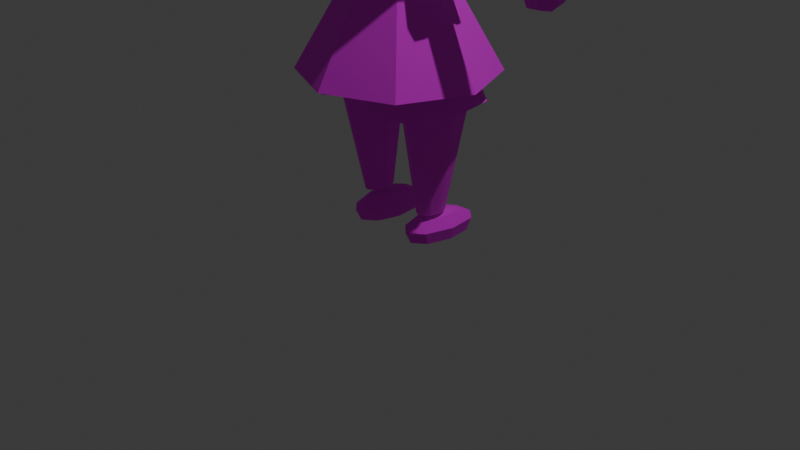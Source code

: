 # Source: lil_guy.blend  (saved by Blender 4.4.30; exported with 4.5.12 LTS)
import bpy
from mathutils import Matrix  # noqa: F401  (used for matrix-valued properties, if any)

bpy.ops.wm.read_factory_settings(use_empty=True)
scene = bpy.context.scene
scene.name = 'Scene'

# ---- collections
col_collection = bpy.data.collections.new('Collection'); scene.collection.children.link(col_collection)

# ---- images (referenced by path relative to the original .blend; pixels are not part of the script)
import os
ASSET_DIR = os.environ.get("B2B_ASSET_DIR", "")  # directory of the original .blend (textures are referenced by path, not embedded)
HERE = os.path.dirname(os.path.abspath(__file__))  # packed textures are extracted next to this script under _unpacked/

def load_image(name, relpath, width, height, colorspace="sRGB"):
    """Load a texture the original file referenced (path relative to the .blend, or extracted next to this script)."""
    p = next((c for c in (os.path.join(HERE, relpath), os.path.join(ASSET_DIR, relpath)) if relpath and os.path.exists(c)), "")
    if p:
        img = bpy.data.images.load(p, check_existing=True)
        img.name = name
    else:  # same state as the original file: an image datablock whose file is absent (Cycles renders it pink)
        img = bpy.data.images.new(name, width, height)
        img.source = "FILE"
        img.filepath = "//" + (relpath or name)
    img.colorspace_settings.name = colorspace
    return img
img_untitled = load_image('Untitled', '', 1024, 1024, 'sRGB')

# ---- materials (node trees are filled in below, after node groups)
mat_material_001 = bpy.data.materials.new('Material.001')

# ---- material node trees
mat_material_001.use_nodes = True; mat_material_001.node_tree.nodes.clear()
_N = mat_material_001.node_tree.nodes; _L = mat_material_001.node_tree.links
n0 = _N.new('ShaderNodeBsdfPrincipled'); n0.name = 'Principled BSDF'; n0.location = (10, 300)
n0.inputs[2].default_value = 1.0
n1 = _N.new('ShaderNodeOutputMaterial'); n1.name = 'Material Output'; n1.location = (300, 300)
n2 = _N.new('ShaderNodeTexImage'); n2.name = 'Image Texture'; n2.location = (-356, 313)
n2.image = img_untitled
n3 = _N.new('ShaderNodeTexCoord'); n3.name = 'Texture Coordinate'; n3.location = (-653, 182)
n3.from_instancer = True
_L.new(n0.outputs[0], n1.inputs[0])
_L.new(n2.outputs[0], n0.inputs[0])
_L.new(n3.outputs[2], n2.inputs[0])
n1.is_active_output = True

# ---- world
world_world = bpy.data.worlds.new('World'); scene.world = world_world
world_world.use_nodes = True; world_world.node_tree.nodes.clear()
_N = world_world.node_tree.nodes; _L = world_world.node_tree.links
n0 = _N.new('ShaderNodeOutputWorld'); n0.name = 'World Output'; n0.location = (300, 300)
n1 = _N.new('ShaderNodeBackground'); n1.name = 'Background'; n1.location = (10, 300)
n1.inputs[0].default_value = (0.05088, 0.05088, 0.05088, 1.0)
_L.new(n1.outputs[0], n0.inputs[0])
n0.is_active_output = True
world_world.color = (0.05088, 0.05088, 0.05088)
world_world.sun_shadow_jitter_overblur = 0.0

# ---- cameras
cam_camera = bpy.data.cameras.new('Camera')
cam_camera.clip_end = 100.0
cam_camera.ortho_scale = 7.314

# ---- lights
light_light = bpy.data.lights.new('Light', 'POINT')
light_light.energy = 1000.0
light_light.shadow_soft_size = 0.1

# ---- meshes
me_sphere_001 = bpy.data.meshes.new('Sphere.001')
me_sphere_001.from_pydata([(0.0, 0.5556, 0.8315), (0.0, 0.9808, 0.1951), (0.0, 0.8315, -0.5556), (0.3928, 0.3928, 0.8315), (0.6935, 0.6935, 0.1951), (0.5879, 0.5879, -0.5556), (0.1379, 0.1379, -0.9808), (0.0, 0.0, 1.0), (0.5556, -5.215e-08, 0.8315), (0.9808, -8.941e-08, 0.1951), (0.8315, -8.941e-08, -0.5556), (0.1951, -1.118e-08, -0.9808), (0.3928, -0.3928, 0.8315), (0.6935, -0.6935, 0.1951), (0.5879, -0.5879, -0.5556), (0.1379, -0.1379, -0.9808), (-9.686e-08, -0.5556, 0.8315), (-1.341e-07, -0.9808, 0.1951), (-1.043e-07, -0.8315, -0.5556), (-7.451e-09, -0.1951, -0.9808), (-0.3928, -0.3928, 0.8315), (-0.6935, -0.6935, 0.1951), (-0.5879, -0.5879, -0.5556), (-0.1379, -0.1379, -0.9808), (-0.5556, 1.49e-07, 0.8315), (-0.9808, 2.682e-07, 0.1951), (-0.8315, 1.639e-07, -0.5556), (-0.1951, 1.863e-08, -0.9808), (-0.3928, 0.3928, 0.8315), (-0.6935, 0.6935, 0.1951), (-0.5879, 0.5879, -0.5556), (-0.1379, 0.1379, -0.9808), (1.49e-08, 0.1951, -0.9808)], [], [(5, 2, 1, 4), (3, 0, 7), (13, 9, 8, 12), (9, 4, 3, 8), (14, 10, 9, 13), (28, 0, 1, 29), (7, 8, 3), (11, 6, 5, 10), (18, 14, 13, 17), (7, 12, 8), (21, 17, 16, 20), (23, 19, 18, 22), (22, 18, 17, 21), (7, 16, 12), (27, 23, 22, 26), (25, 21, 20, 24), (26, 22, 21, 25), (7, 20, 16), (29, 25, 24, 28), (31, 27, 26, 30), (30, 26, 25, 29), (7, 24, 20), (31, 30, 2, 32), (7, 28, 24), (0, 28, 7), (10, 5, 4, 9), (32, 2, 5, 6), (15, 11, 10, 14), (29, 1, 2, 30), (17, 13, 12, 16), (19, 15, 14, 18), (4, 1, 0, 3), (6, 11, 15, 19, 23, 27, 31, 32)])
_uv = me_sphere_001.uv_layers.new(name='UVMap')
_uv.uv.foreach_set('vector', [0.05364, 0.6791, 0.06274, 0.68, 0.06233, 0.6929, 0.05393, 0.6929, 0.05522, 0.7075, 0.06178, 0.707, 0.06063, 0.7336, 0.03101, 0.6978, 0.04402, 0.6945, 0.04827, 0.7107, 0.0402, 0.7195, 0.04402, 0.6945, 0.05393, 0.6929, 0.05522, 0.7075, 0.04827, 0.7107, 0.03017, 0.6749, 0.04338, 0.6779, 0.04402, 0.6945, 0.03101, 0.6978, 0.06828, 0.7085, 0.06178, 0.707, 0.06233, 0.6929, 0.07084, 0.694, 0.06063, 0.7336, 0.04827, 0.7107, 0.05522, 0.7075, 0.05079, 0.6393, 0.05784, 0.6387, 0.05364, 0.6791, 0.04338, 0.6779, 0.007834, 0.6632, 0.03017, 0.6749, 0.03101, 0.6978, 0.002298, 0.7119, 0.06063, 0.7336, 0.0402, 0.7195, 0.04827, 0.7107, 0.09358, 0.7034, 0.1179, 0.7228, 0.08754, 0.743, 0.08204, 0.723, 0.08318, 0.6371, 0.08913, 0.6306, 0.123, 0.6706, 0.09541, 0.6792, 0.09541, 0.6792, 0.123, 0.6706, 0.1179, 0.7228, 0.09358, 0.7034, 0.06063, 0.7336, 0.03245, 0.7393, 0.0402, 0.7195, 0.07688, 0.6412, 0.08318, 0.6371, 0.09541, 0.6792, 0.08157, 0.6806, 0.08073, 0.6974, 0.09358, 0.7034, 0.08204, 0.723, 0.07489, 0.7129, 0.08157, 0.6806, 0.09541, 0.6792, 0.09358, 0.7034, 0.08073, 0.6974, 0.06063, 0.7336, 0.08204, 0.723, 0.08754, 0.743, 0.07084, 0.694, 0.08073, 0.6974, 0.07489, 0.7129, 0.06828, 0.7085, 0.07065, 0.6441, 0.07688, 0.6412, 0.08157, 0.6806, 0.07154, 0.6805, 0.07154, 0.6805, 0.08157, 0.6806, 0.08073, 0.6974, 0.07084, 0.694, 0.06063, 0.7336, 0.07489, 0.7129, 0.08204, 0.723, 0.07065, 0.6441, 0.07154, 0.6805, 0.06274, 0.68, 0.06431, 0.6418, 0.06063, 0.7336, 0.06828, 0.7085, 0.07489, 0.7129, 0.06178, 0.707, 0.06828, 0.7085, 0.06063, 0.7336, 0.04338, 0.6779, 0.05364, 0.6791, 0.05393, 0.6929, 0.04402, 0.6945, 0.06431, 0.6418, 0.06274, 0.68, 0.05364, 0.6791, 0.05784, 0.6387, 0.0439, 0.6378, 0.05079, 0.6393, 0.04338, 0.6779, 0.03017, 0.6749, 0.07084, 0.694, 0.06233, 0.6929, 0.06274, 0.68, 0.07154, 0.6805, 0.002298, 0.7119, 0.03101, 0.6978, 0.0402, 0.7195, 0.03245, 0.7393, 0.03781, 0.6322, 0.0439, 0.6378, 0.03017, 0.6749, 0.007834, 0.6632, 0.05393, 0.6929, 0.06233, 0.6929, 0.06178, 0.707, 0.05522, 0.7075, 0.4835, 0.7693, 0.4782, 0.7693, 0.4744, 0.7655, 0.4744, 0.7602, 0.4782, 0.7564, 0.4835, 0.7564, 0.4873, 0.7602, 0.4873, 0.7655])
me_sphere_001.materials.append(mat_material_001)
me_sphere_001.update()
me_cone = bpy.data.meshes.new('Cone')
me_cone.from_pydata([(0.0, 1.0, -1.0), (0.7071, 0.7071, -1.0), (1.0, 0.0, -1.0), (0.7071, -0.7071, -1.0), (0.0, -1.0, -1.0), (-0.7071, -0.7071, -1.0), (-1.0, 0.0, -1.0), (-0.7071, 0.7071, -1.0), (2.111e-09, 1.254e-10, 0.2895)], [(0, 4)], [(3, 2, 8), (4, 3, 8), (5, 4, 8), (6, 5, 8), (7, 6, 8), (8, 0, 7), (1, 0, 8), (0, 1, 2, 3, 4, 5, 6, 7), (2, 1, 8)])
_uv = me_cone.uv_layers.new(name='UVMap')
_uv.uv.foreach_set('vector', [0.9683, 0.4035, 0.9998, 0.3831, 0.9375, 0.4989, 0.9389, 0.4087, 0.9683, 0.4035, 0.9375, 0.4989, 0.9099, 0.3977, 0.9389, 0.4087, 0.9375, 0.4989, 0.8811, 0.3696, 0.9099, 0.3977, 0.9375, 0.4989, 0.9125, 0.3492, 0.8811, 0.3696, 0.9433, 0.2538, 0.9433, 0.2538, 0.9419, 0.3441, 0.9125, 0.3492, 0.9709, 0.355, 0.9419, 0.3441, 0.9433, 0.2538, 0.9419, 0.3441, 0.9709, 0.355, 0.9998, 0.3831, 0.9683, 0.4035, 0.9389, 0.4087, 0.9099, 0.3977, 0.8811, 0.3696, 0.9125, 0.3492, 0.9998, 0.3831, 0.9709, 0.355, 0.9433, 0.2538])
me_cone.materials.append(mat_material_001)
me_cone.update()
me_cylinder = bpy.data.meshes.new('Cylinder')
me_cylinder.from_pydata([(0.0, 1.0, -1.0), (0.1346, 0.6766, 1.0), (0.3833, 0.5736, 1.0), (0.7071, 0.7071, -1.0), (0.5736, 0.3833, 1.0), (0.6766, 0.1346, 1.0), (1.0, 0.0, -1.0), (0.6766, -0.1346, 1.0), (0.5736, -0.3833, 1.0), (0.7071, -0.7071, -1.0), (0.3833, -0.5736, 1.0), (0.1346, -0.6766, 1.0), (0.0, -1.0, -1.0), (-0.1346, -0.6766, 1.0), (-0.3833, -0.5736, 1.0), (-0.7071, -0.7071, -1.0), (-0.5736, -0.3833, 1.0), (-0.6766, -0.1346, 1.0), (-1.0, 0.0, -1.0), (-0.6766, 0.1346, 1.0), (-0.5736, 0.3833, 1.0), (-0.7071, 0.7071, -1.0), (-0.3833, 0.5736, 1.0), (-0.1346, 0.6766, 1.0)], [], [(2, 4, 3), (9, 10, 11, 12), (5, 7, 6), (12, 13, 14, 15), (8, 10, 9), (15, 16, 17, 18), (11, 13, 12), (18, 19, 20, 21), (14, 16, 15), (0, 21, 22, 23), (17, 19, 18), (0, 3, 6, 9, 12, 15, 18, 21), (20, 22, 21), (0, 1, 2, 3), (6, 7, 8, 9), (3, 4, 5, 6), (23, 1, 0)])
_uv = me_cylinder.uv_layers.new(name='UVMap')
_uv.uv.foreach_set('vector', [0.5318, 0.7588, 0.5452, 0.7576, 0.5432, 0.8445, 0.5839, 0.8454, 0.5983, 0.7602, 0.6114, 0.7633, 0.6024, 0.8743, 0.5587, 0.7562, 0.5715, 0.7565, 0.5637, 0.8359, 0.6024, 0.8743, 0.6117, 0.9921, 0.5978, 0.9933, 0.5847, 0.9039, 0.5849, 0.7585, 0.5983, 0.7602, 0.5839, 0.8454, 0.5847, 0.9039, 0.5838, 0.9948, 0.5707, 0.9947, 0.5642, 0.9129, 0.6114, 0.7633, 0.6246, 0.7656, 0.6024, 0.8743, 0.5642, 0.9129, 0.5576, 0.9947, 0.5445, 0.9948, 0.5436, 0.9033, 0.5978, 0.9933, 0.5838, 0.9948, 0.5847, 0.9039, 0.5253, 0.8739, 0.5436, 0.9033, 0.5305, 0.9933, 0.5165, 0.9921, 0.5707, 0.9947, 0.5576, 0.9947, 0.5642, 0.9129, 0.5253, 0.8739, 0.5432, 0.8445, 0.5637, 0.8359, 0.5839, 0.8454, 0.6024, 0.8743, 0.5847, 0.9039, 0.5642, 0.9129, 0.5436, 0.9033, 0.5445, 0.9948, 0.5305, 0.9933, 0.5436, 0.9033, 0.5253, 0.8739, 0.5185, 0.7597, 0.5318, 0.7588, 0.5432, 0.8445, 0.5637, 0.8359, 0.5715, 0.7565, 0.5849, 0.7585, 0.5839, 0.8454, 0.5432, 0.8445, 0.5452, 0.7576, 0.5587, 0.7562, 0.5637, 0.8359, 0.5049, 0.7617, 0.5185, 0.7597, 0.5253, 0.8739])
me_cylinder.materials.append(mat_material_001)
me_cylinder.update()
me_cylinder_001 = bpy.data.meshes.new('Cylinder.001')
me_cylinder_001.from_pydata([(0.0, 1.0, -1.0), (0.6912, 1.034, 1.0), (1.034, 0.6912, 1.0), (1.0, 0.0, -1.0), (1.034, -0.6912, 1.0), (0.6912, -1.034, 1.0), (0.0, -1.0, -1.0), (-0.6912, -1.034, 1.0), (-1.034, -0.6912, 1.0), (-1.0, 0.0, -1.0), (-1.034, 0.6912, 1.0), (-0.6912, 1.034, 1.0)], [], [(0, 1, 2, 3), (11, 1, 0), (3, 4, 5, 6), (0, 3, 6, 9), (6, 7, 8, 9), (5, 7, 6), (9, 10, 11, 0), (2, 4, 3), (8, 10, 9)])
_uv = me_cylinder_001.uv_layers.new(name='UVMap')
_uv.uv.foreach_set('vector', [0.814, 0.9355, 0.8563, 0.8852, 0.8664, 0.904, 0.8174, 0.9393, 0.7758, 0.8852, 0.8563, 0.8852, 0.814, 0.9355, 0.8174, 0.9393, 0.8658, 0.9796, 0.8479, 0.9894, 0.8139, 0.9431, 0.814, 0.9355, 0.8174, 0.9393, 0.8139, 0.9431, 0.8104, 0.9392, 0.8139, 0.9431, 0.7749, 0.989, 0.7656, 0.9719, 0.8104, 0.9392, 0.8479, 0.9894, 0.7749, 0.989, 0.8139, 0.9431, 0.8104, 0.9392, 0.7655, 0.9029, 0.7758, 0.8852, 0.814, 0.9355, 0.8664, 0.904, 0.8658, 0.9796, 0.8174, 0.9393, 0.7656, 0.9719, 0.7655, 0.9029, 0.8104, 0.9392])
me_cylinder_001.materials.append(mat_material_001)
me_cylinder_001.update()
me_sphere_003 = bpy.data.meshes.new('Sphere.003')
me_sphere_003.from_pydata([(0.0, 0.5556, 0.8315), (0.0, 0.9808, 0.1951), (0.0, 0.8315, -0.5556), (0.3928, 0.3928, 0.8315), (0.6935, 0.6935, 0.1951), (0.5879, 0.5879, -0.5556), (0.1379, 0.1379, -0.9808), (0.0, 0.0, 1.0), (0.5556, -5.215e-08, 0.8315), (0.9808, -8.941e-08, 0.1951), (0.8315, -8.941e-08, -0.5556), (0.1951, -1.118e-08, -0.9808), (0.3928, -0.3928, 0.8315), (0.6935, -0.6935, 0.1951), (0.5879, -0.5879, -0.5556), (0.1379, -0.1379, -0.9808), (-9.686e-08, -0.5556, 0.8315), (-1.341e-07, -0.9808, 0.1951), (-1.043e-07, -0.8315, -0.5556), (-7.451e-09, -0.1951, -0.9808), (-0.3928, -0.3928, 0.8315), (-0.6935, -0.6935, 0.1951), (-0.5879, -0.5879, -0.5556), (-0.1379, -0.1379, -0.9808), (0.0, 0.0, -1.0), (-0.5556, 1.49e-07, 0.8315), (-0.9808, 2.682e-07, 0.1951), (-0.8315, 1.639e-07, -0.5556), (-0.1951, 1.863e-08, -0.9808), (-0.3928, 0.3928, 0.8315), (-0.6935, 0.6935, 0.1951), (-0.5879, 0.5879, -0.5556), (-0.1379, 0.1379, -0.9808), (1.49e-08, 0.1951, -0.9808)], [], [(5, 2, 1, 4), (6, 24, 33), (3, 0, 7), (11, 6, 5, 10), (9, 4, 3, 8), (29, 0, 1, 30), (7, 8, 3), (11, 24, 6), (13, 9, 8, 12), (18, 14, 13, 17), (7, 12, 8), (23, 19, 18, 22), (15, 24, 11), (7, 16, 12), (22, 18, 17, 21), (17, 13, 12, 16), (28, 23, 22, 27), (19, 24, 15), (27, 22, 21, 26), (21, 17, 16, 20), (7, 20, 16), (32, 28, 27, 31), (23, 24, 19), (31, 27, 26, 30), (26, 21, 20, 25), (7, 25, 20), (32, 31, 2, 33), (28, 24, 23), (30, 26, 25, 29), (33, 24, 32), (7, 29, 25), (32, 24, 28), (0, 29, 7), (10, 5, 4, 9), (14, 10, 9, 13), (33, 2, 5, 6), (15, 11, 10, 14), (30, 1, 2, 31), (19, 15, 14, 18), (4, 1, 0, 3)])
_uv = me_sphere_003.uv_layers.new(name='UVMap')
_uv.uv.foreach_set('vector', [0.4157, 0.8508, 0.3882, 0.8671, 0.3765, 0.825, 0.4094, 0.8261, 0.4313, 0.8765, 0.4376, 0.8822, 0.4278, 0.8831, 0.4151, 0.7981, 0.3962, 0.7858, 0.4294, 0.7718, 0.4369, 0.874, 0.4313, 0.8765, 0.4157, 0.8508, 0.4352, 0.8467, 0.4325, 0.8249, 0.4094, 0.8261, 0.4151, 0.7981, 0.4312, 0.8004, 0.4296, 0.9626, 0.415, 0.9756, 0.3924, 0.9448, 0.4206, 0.9387, 0.4294, 0.7718, 0.4312, 0.8004, 0.4151, 0.7981, 0.4369, 0.874, 0.4376, 0.8822, 0.4313, 0.8765, 0.4552, 0.8233, 0.4325, 0.8249, 0.4312, 0.8004, 0.4472, 0.796, 0.4828, 0.8608, 0.4553, 0.8485, 0.4552, 0.8233, 0.4936, 0.8163, 0.4294, 0.7718, 0.4472, 0.796, 0.4312, 0.8004, 0.4438, 0.8878, 0.4475, 0.8813, 0.4845, 0.901, 0.4586, 0.9134, 0.4429, 0.8754, 0.4376, 0.8822, 0.4369, 0.874, 0.4294, 0.7718, 0.4635, 0.7816, 0.4472, 0.796, 0.4586, 0.9134, 0.4845, 0.901, 0.4936, 0.9402, 0.4627, 0.9364, 0.4936, 0.8163, 0.4552, 0.8233, 0.4472, 0.796, 0.4635, 0.7816, 0.4383, 0.8902, 0.4438, 0.8878, 0.4586, 0.9134, 0.44, 0.9169, 0.4475, 0.8813, 0.4376, 0.8822, 0.4429, 0.8754, 0.44, 0.9169, 0.4586, 0.9134, 0.4627, 0.9364, 0.4421, 0.937, 0.4627, 0.9364, 0.4936, 0.9402, 0.4726, 0.9712, 0.4577, 0.9609, 0.4451, 0.9834, 0.4577, 0.9609, 0.4726, 0.9712, 0.4324, 0.889, 0.4383, 0.8902, 0.44, 0.9169, 0.4213, 0.9155, 0.4438, 0.8878, 0.4376, 0.8822, 0.4475, 0.8813, 0.4213, 0.9155, 0.44, 0.9169, 0.4421, 0.937, 0.4206, 0.9387, 0.4421, 0.937, 0.4627, 0.9364, 0.4577, 0.9609, 0.4435, 0.9587, 0.4451, 0.9834, 0.4435, 0.9587, 0.4577, 0.9609, 0.4324, 0.889, 0.4213, 0.9155, 0.3955, 0.9072, 0.4278, 0.8831, 0.4383, 0.8902, 0.4376, 0.8822, 0.4438, 0.8878, 0.4206, 0.9387, 0.4421, 0.937, 0.4435, 0.9587, 0.4296, 0.9626, 0.4278, 0.8831, 0.4376, 0.8822, 0.4324, 0.889, 0.4451, 0.9834, 0.4296, 0.9626, 0.4435, 0.9587, 0.4324, 0.889, 0.4376, 0.8822, 0.4383, 0.8902, 0.415, 0.9756, 0.4296, 0.9626, 0.4451, 0.9834, 0.4352, 0.8467, 0.4157, 0.8508, 0.4094, 0.8261, 0.4325, 0.8249, 0.4553, 0.8485, 0.4352, 0.8467, 0.4325, 0.8249, 0.4552, 0.8233, 0.4278, 0.8831, 0.3882, 0.8671, 0.4157, 0.8508, 0.4313, 0.8765, 0.4429, 0.8754, 0.4369, 0.874, 0.4352, 0.8467, 0.4553, 0.8485, 0.4206, 0.9387, 0.3924, 0.9448, 0.3955, 0.9072, 0.4213, 0.9155, 0.4475, 0.8813, 0.4429, 0.8754, 0.4553, 0.8485, 0.4828, 0.8608, 0.4094, 0.8261, 0.3765, 0.825, 0.3962, 0.7858, 0.4151, 0.7981])
me_sphere_003.materials.append(mat_material_001)
me_sphere_003.update()
me_sphere_004 = bpy.data.meshes.new('Sphere.004')
me_sphere_004.from_pydata([(0.0, 0.5556, 0.8315), (0.0, 0.9808, 0.1951), (0.0, 0.8315, -0.5556), (0.3928, 0.3928, 0.8315), (0.6935, 0.6935, 0.1951), (0.5879, 0.5879, -0.5556), (0.1379, 0.1379, -0.9808), (0.0, 0.0, 1.0), (0.5556, -5.215e-08, 0.8315), (0.9808, -8.941e-08, 0.1951), (0.8315, -8.941e-08, -0.5556), (0.1951, -1.118e-08, -0.9808), (0.3928, -0.3928, 0.8315), (0.6935, -0.6935, 0.1951), (0.5879, -0.5879, -0.5556), (0.1379, -0.1379, -0.9808), (-9.686e-08, -0.5556, 0.8315), (-1.341e-07, -0.9808, 0.1951), (-1.043e-07, -0.8315, -0.5556), (-7.451e-09, -0.1951, -0.9808), (-0.3928, -0.3928, 0.8315), (-0.6935, -0.6935, 0.1951), (-0.5879, -0.5879, -0.5556), (-0.1379, -0.1379, -0.9808), (0.0, 0.0, -1.0), (-0.5556, 1.49e-07, 0.8315), (-0.9808, 2.682e-07, 0.1951), (-0.8315, 1.639e-07, -0.5556), (-0.1951, 1.863e-08, -0.9808), (-0.3928, 0.3928, 0.8315), (-0.6935, 0.6935, 0.1951), (-0.5879, 0.5879, -0.5556), (-0.1379, 0.1379, -0.9808), (1.49e-08, 0.1951, -0.9808)], [], [(5, 2, 1, 4), (6, 24, 33), (3, 0, 7), (11, 6, 5, 10), (9, 4, 3, 8), (29, 0, 1, 30), (7, 8, 3), (11, 24, 6), (13, 9, 8, 12), (18, 14, 13, 17), (7, 12, 8), (23, 19, 18, 22), (15, 24, 11), (7, 16, 12), (22, 18, 17, 21), (17, 13, 12, 16), (28, 23, 22, 27), (19, 24, 15), (27, 22, 21, 26), (21, 17, 16, 20), (7, 20, 16), (32, 28, 27, 31), (23, 24, 19), (31, 27, 26, 30), (26, 21, 20, 25), (7, 25, 20), (32, 31, 2, 33), (28, 24, 23), (30, 26, 25, 29), (33, 24, 32), (7, 29, 25), (32, 24, 28), (0, 29, 7), (10, 5, 4, 9), (14, 10, 9, 13), (33, 2, 5, 6), (15, 11, 10, 14), (30, 1, 2, 31), (19, 15, 14, 18), (4, 1, 0, 3)])
_uv = me_sphere_004.uv_layers.new(name='UVMap')
_uv.uv.foreach_set('vector', [0.03922, 0.8429, 0.01173, 0.8589, 0.0, 0.8176, 0.03293, 0.8186, 0.05484, 0.8681, 0.06115, 0.8737, 0.05137, 0.8746, 0.03864, 0.7912, 0.01977, 0.7791, 0.05294, 0.7653, 0.06044, 0.8657, 0.05484, 0.8681, 0.03922, 0.8429, 0.05872, 0.8389, 0.056, 0.8175, 0.03293, 0.8186, 0.03864, 0.7912, 0.05472, 0.7934, 0.05313, 0.9526, 0.03849, 0.9654, 0.01589, 0.9351, 0.04412, 0.9291, 0.05294, 0.7653, 0.05472, 0.7934, 0.03864, 0.7912, 0.06044, 0.8657, 0.06115, 0.8737, 0.05484, 0.8681, 0.07872, 0.8159, 0.056, 0.8175, 0.05472, 0.7934, 0.07071, 0.7891, 0.1063, 0.8527, 0.07885, 0.8406, 0.07872, 0.8159, 0.1171, 0.809, 0.05294, 0.7653, 0.07071, 0.7891, 0.05472, 0.7934, 0.06733, 0.8792, 0.07099, 0.8728, 0.108, 0.8921, 0.08214, 0.9044, 0.06645, 0.867, 0.06115, 0.8737, 0.06044, 0.8657, 0.05294, 0.7653, 0.087, 0.7749, 0.07071, 0.7891, 0.08214, 0.9044, 0.108, 0.8921, 0.1171, 0.9307, 0.0862, 0.9269, 0.1171, 0.809, 0.07872, 0.8159, 0.07071, 0.7891, 0.087, 0.7749, 0.06184, 0.8816, 0.06733, 0.8792, 0.08214, 0.9044, 0.06348, 0.9078, 0.07099, 0.8728, 0.06115, 0.8737, 0.06645, 0.867, 0.06348, 0.9078, 0.08214, 0.9044, 0.0862, 0.9269, 0.0656, 0.9275, 0.0862, 0.9269, 0.1171, 0.9307, 0.0961, 0.9611, 0.08125, 0.9509, 0.06867, 0.9731, 0.08125, 0.9509, 0.0961, 0.9611, 0.05596, 0.8804, 0.06184, 0.8816, 0.06348, 0.9078, 0.04482, 0.9064, 0.06733, 0.8792, 0.06115, 0.8737, 0.07099, 0.8728, 0.04482, 0.9064, 0.06348, 0.9078, 0.0656, 0.9275, 0.04412, 0.9291, 0.0656, 0.9275, 0.0862, 0.9269, 0.08125, 0.9509, 0.06699, 0.9488, 0.06867, 0.9731, 0.06699, 0.9488, 0.08125, 0.9509, 0.05596, 0.8804, 0.04482, 0.9064, 0.01899, 0.8983, 0.05137, 0.8746, 0.06184, 0.8816, 0.06115, 0.8737, 0.06733, 0.8792, 0.04412, 0.9291, 0.0656, 0.9275, 0.06699, 0.9488, 0.05313, 0.9526, 0.05137, 0.8746, 0.06115, 0.8737, 0.05596, 0.8804, 0.06867, 0.9731, 0.05313, 0.9526, 0.06699, 0.9488, 0.05596, 0.8804, 0.06115, 0.8737, 0.06184, 0.8816, 0.03849, 0.9654, 0.05313, 0.9526, 0.06867, 0.9731, 0.05872, 0.8389, 0.03922, 0.8429, 0.03293, 0.8186, 0.056, 0.8175, 0.07885, 0.8406, 0.05872, 0.8389, 0.056, 0.8175, 0.07872, 0.8159, 0.05137, 0.8746, 0.01173, 0.8589, 0.03922, 0.8429, 0.05484, 0.8681, 0.06645, 0.867, 0.06044, 0.8657, 0.05872, 0.8389, 0.07885, 0.8406, 0.04412, 0.9291, 0.01589, 0.9351, 0.01899, 0.8983, 0.04482, 0.9064, 0.07099, 0.8728, 0.06645, 0.867, 0.07885, 0.8406, 0.1063, 0.8527, 0.03293, 0.8186, 0.0, 0.8176, 0.01977, 0.7791, 0.03864, 0.7912])
me_sphere_004.materials.append(mat_material_001)
me_sphere_004.update()
me_cylinder_004 = bpy.data.meshes.new('Cylinder.004')
me_cylinder_004.from_pydata([(0.0, 1.0, -1.0), (0.6912, 1.034, 1.0), (1.034, 0.6912, 1.0), (1.0, 0.0, -1.0), (1.034, -0.6912, 1.0), (0.6912, -1.034, 1.0), (0.0, -1.0, -1.0), (-0.6912, -1.034, 1.0), (-1.034, -0.6912, 1.0), (-1.0, 0.0, -1.0), (-1.034, 0.6912, 1.0), (-0.6912, 1.034, 1.0)], [], [(0, 1, 2, 3), (11, 1, 0), (3, 4, 5, 6), (0, 3, 6, 9), (6, 7, 8, 9), (5, 7, 6), (9, 10, 11, 0), (2, 4, 3), (8, 10, 9)])
_uv = me_cylinder_004.uv_layers.new(name='UVMap')
_uv.uv.foreach_set('vector', [0.8138, 0.8095, 0.8561, 0.7591, 0.8662, 0.7779, 0.8172, 0.8133, 0.7757, 0.7591, 0.8561, 0.7591, 0.8138, 0.8095, 0.8172, 0.8133, 0.8656, 0.8535, 0.8477, 0.8633, 0.8137, 0.8171, 0.8138, 0.8095, 0.8172, 0.8133, 0.8137, 0.8171, 0.8102, 0.8132, 0.8137, 0.8171, 0.7747, 0.863, 0.7655, 0.8458, 0.8102, 0.8132, 0.8477, 0.8633, 0.7747, 0.863, 0.8137, 0.8171, 0.8102, 0.8132, 0.7653, 0.7768, 0.7757, 0.7591, 0.8138, 0.8095, 0.8662, 0.7779, 0.8656, 0.8535, 0.8172, 0.8133, 0.7655, 0.8458, 0.7653, 0.7768, 0.8102, 0.8132])
me_cylinder_004.materials.append(mat_material_001)
me_cylinder_004.update()
me_cylinder_005 = bpy.data.meshes.new('Cylinder.005')
me_cylinder_005.from_pydata([(0.0, 1.0, -1.0), (0.1346, 0.6766, 1.0), (0.3833, 0.5736, 1.0), (0.7071, 0.7071, -1.0), (0.5736, 0.3833, 1.0), (0.6766, 0.1346, 1.0), (1.0, 0.0, -1.0), (0.6766, -0.1346, 1.0), (0.5736, -0.3833, 1.0), (0.7071, -0.7071, -1.0), (0.3833, -0.5736, 1.0), (0.1346, -0.6766, 1.0), (0.0, -1.0, -1.0), (-0.1346, -0.6766, 1.0), (-0.3833, -0.5736, 1.0), (-0.7071, -0.7071, -1.0), (-0.5736, -0.3833, 1.0), (-0.6766, -0.1346, 1.0), (-1.0, 0.0, -1.0), (-0.6766, 0.1346, 1.0), (-0.5736, 0.3833, 1.0), (-0.7071, 0.7071, -1.0), (-0.3833, 0.5736, 1.0), (-0.1346, 0.6766, 1.0)], [], [(2, 4, 3), (9, 10, 11, 12), (5, 7, 6), (12, 13, 14, 15), (8, 10, 9), (15, 16, 17, 18), (11, 13, 12), (18, 19, 20, 21), (14, 16, 15), (0, 21, 22, 23), (17, 19, 18), (0, 3, 6, 9, 12, 15, 18, 21), (20, 22, 21), (0, 1, 2, 3), (6, 7, 8, 9), (3, 4, 5, 6), (23, 1, 0)])
_uv = me_cylinder_005.uv_layers.new(name='UVMap')
_uv.uv.foreach_set('vector', [0.7231, 0.9859, 0.7118, 0.9895, 0.7148, 0.9044, 0.6852, 0.91, 0.6657, 0.9948, 0.6537, 0.9933, 0.6661, 0.9044, 0.7004, 0.9933, 0.6891, 0.9951, 0.7006, 0.9148, 0.6661, 0.9044, 0.6418, 0.992, 0.6282, 0.9899, 0.6409, 0.8613, 0.6774, 0.9948, 0.6657, 0.9948, 0.6852, 0.91, 0.6409, 0.8613, 0.6699, 0.7528, 0.6841, 0.7528, 0.681, 0.8373, 0.6537, 0.9933, 0.6418, 0.992, 0.6661, 0.9044, 0.681, 0.8373, 0.6982, 0.7524, 0.7123, 0.7516, 0.7074, 0.8468, 0.6545, 0.7526, 0.6699, 0.7528, 0.6409, 0.8613, 0.7261, 0.8743, 0.7074, 0.8468, 0.7265, 0.7516, 0.7405, 0.7512, 0.6841, 0.7528, 0.6982, 0.7524, 0.681, 0.8373, 0.7261, 0.8743, 0.7148, 0.9044, 0.7006, 0.9148, 0.6852, 0.91, 0.6661, 0.9044, 0.6409, 0.8613, 0.681, 0.8373, 0.7074, 0.8468, 0.7123, 0.7516, 0.7265, 0.7516, 0.7074, 0.8468, 0.7261, 0.8743, 0.7344, 0.9826, 0.7231, 0.9859, 0.7148, 0.9044, 0.7006, 0.9148, 0.6891, 0.9951, 0.6774, 0.9948, 0.6852, 0.91, 0.7148, 0.9044, 0.7118, 0.9895, 0.7004, 0.9933, 0.7006, 0.9148, 0.7456, 0.9782, 0.7344, 0.9826, 0.7261, 0.8743])
me_cylinder_005.materials.append(mat_material_001)
me_cylinder_005.update()
me_cone_001 = bpy.data.meshes.new('Cone.001')
me_cone_001.from_pydata([(0.0, 1.0, -1.0), (0.7071, 0.7071, -1.0), (1.0, 0.0, -1.0), (0.7071, -0.7071, -1.0), (0.0, -1.0, -1.0), (-0.7071, -0.7071, -1.0), (-1.0, 0.0, -1.0), (-0.7071, 0.7071, -1.0), (2.111e-09, 1.254e-10, 0.2895)], [(0, 4)], [(3, 2, 8), (4, 3, 8), (5, 4, 8), (6, 5, 8), (7, 6, 8), (8, 0, 7), (1, 0, 8), (0, 1, 2, 3, 4, 5, 6, 7), (2, 1, 8)])
_uv = me_cone_001.uv_layers.new(name='UVMap')
_uv.uv.foreach_set('vector', [0.9682, 0.6496, 1.001, 0.6279, 0.9387, 0.7451, 0.9373, 0.6561, 0.9682, 0.6496, 0.9387, 0.7451, 0.9064, 0.6468, 0.9373, 0.6561, 0.9387, 0.7451, 0.8751, 0.6206, 0.9064, 0.6468, 0.9387, 0.7451, 0.9076, 0.5989, 0.8751, 0.6206, 0.9371, 0.5034, 0.9371, 0.5034, 0.9385, 0.5923, 0.9076, 0.5989, 0.9694, 0.6016, 0.9385, 0.5923, 0.9371, 0.5034, 0.9385, 0.5923, 0.9694, 0.6016, 1.001, 0.6279, 0.9682, 0.6496, 0.9373, 0.6561, 0.9064, 0.6468, 0.8751, 0.6206, 0.9076, 0.5989, 1.001, 0.6279, 0.9694, 0.6016, 0.9371, 0.5034])
me_cone_001.materials.append(mat_material_001)
me_cone_001.update()
me_cone_002 = bpy.data.meshes.new('Cone.002')
me_cone_002.from_pydata([(0.0, 1.0, -1.0), (0.7071, 0.7071, -1.0), (1.0, 0.0, -1.0), (0.7071, -0.7071, -1.0), (0.0, -1.0, -1.0), (-0.7071, -0.7071, -1.0), (-1.0, 0.0, -1.0), (-0.7071, 0.7071, -1.0), (2.111e-09, 1.254e-10, 0.2895)], [(0, 4)], [(3, 2, 8), (4, 3, 8), (5, 4, 8), (6, 5, 8), (7, 6, 8), (8, 0, 7), (1, 0, 8), (0, 1, 2, 3, 4, 5, 6, 7), (2, 1, 8)])
_uv = me_cone_002.uv_layers.new(name='UVMap')
_uv.uv.foreach_set('vector', [0.9662, 0.9011, 1.0, 0.8794, 0.9316, 0.9987, 0.9349, 0.9073, 0.9662, 0.9011, 0.9316, 0.9987, 0.9044, 0.8972, 0.9349, 0.9073, 0.9316, 0.9987, 0.8744, 0.8697, 0.9044, 0.8972, 0.9316, 0.9987, 0.9081, 0.848, 0.8744, 0.8697, 0.9386, 0.7492, 0.9386, 0.7492, 0.9394, 0.8418, 0.9081, 0.848, 0.97, 0.8519, 0.9394, 0.8418, 0.9386, 0.7492, 0.9394, 0.8418, 0.97, 0.8519, 1.0, 0.8794, 0.9662, 0.9011, 0.9349, 0.9073, 0.9044, 0.8972, 0.8744, 0.8697, 0.9081, 0.848, 1.0, 0.8794, 0.97, 0.8519, 0.9386, 0.7492])
me_cone_002.materials.append(mat_material_001)
me_cone_002.update()
me_cylinder_006 = bpy.data.meshes.new('Cylinder.006')
me_cylinder_006.from_pydata([(0.05221, 2.736, -1.417), (0.2291, 1.152, 1.0), (0.6524, 0.9763, 1.0), (1.987, 1.934, -1.417), (0.9763, 0.6524, 1.0), (1.152, 0.2291, 1.0), (2.789, -0.0004027, -1.417), (1.152, -0.2291, 1.0), (0.9763, -0.6524, 1.0), (1.987, -1.935, -1.417), (0.6524, -0.9763, 1.0), (0.2291, -1.152, 1.0), (0.05221, -2.737, -1.417), (-0.2291, -1.152, 1.0), (-0.6524, -0.9763, 1.0), (-1.883, -1.935, -1.417), (-0.9763, -0.6524, 1.0), (-1.152, -0.2291, 1.0), (-2.684, -0.0004027, -1.417), (-1.152, 0.2291, 1.0), (-0.9763, 0.6524, 1.0), (-1.883, 1.934, -1.417), (-0.6524, 0.9763, 1.0), (-0.2291, 1.152, 1.0)], [], [(2, 4, 3), (9, 10, 11, 12), (5, 7, 6), (12, 13, 14, 15), (8, 10, 9), (15, 16, 17, 18), (11, 13, 12), (18, 19, 20, 21), (14, 16, 15), (0, 21, 22, 23), (17, 19, 18), (0, 3, 6, 9, 12, 15, 18, 21), (20, 22, 21), (0, 1, 2, 3), (6, 7, 8, 9), (3, 4, 5, 6), (23, 1, 0), (2, 1, 23, 22, 20, 19, 17, 16, 14, 13, 11, 10, 8, 7, 5, 4)])
_uv = me_cylinder_006.uv_layers.new(name='UVMap')
_uv.uv.foreach_set('vector', [0.07732, 0.3778, 0.09221, 0.3793, 0.08042, 0.4643, 0.08371, 0.5269, 0.09077, 0.6191, 0.07538, 0.6182, 0.06382, 0.5395, 0.1068, 0.3779, 0.1209, 0.3805, 0.1015, 0.494, 0.06382, 0.5395, 0.05987, 0.6197, 0.04446, 0.6155, 0.04267, 0.5318, 0.1073, 0.6144, 0.09077, 0.6191, 0.08371, 0.5269, 0.04267, 0.5318, 0.02889, 0.6137, 0.01541, 0.6079, 0.02189, 0.5023, 0.07538, 0.6182, 0.05987, 0.6197, 0.06382, 0.5395, 0.02189, 0.5023, 0.01278, 0.3989, 0.0239, 0.3906, 0.03939, 0.4695, 0.04446, 0.6155, 0.02889, 0.6137, 0.04267, 0.5318, 0.05925, 0.4568, 0.03939, 0.4695, 0.03732, 0.3858, 0.05031, 0.3786, 0.0006335, 0.404, 0.01278, 0.3989, 0.02189, 0.5023, 0.05925, 0.4568, 0.08042, 0.4643, 0.1015, 0.494, 0.08371, 0.5269, 0.06382, 0.5395, 0.04267, 0.5318, 0.02189, 0.5023, 0.03939, 0.4695, 0.0239, 0.3906, 0.03732, 0.3858, 0.03939, 0.4695, 0.05925, 0.4568, 0.06401, 0.3818, 0.07732, 0.3778, 0.08042, 0.4643, 0.1015, 0.494, 0.1238, 0.6126, 0.1073, 0.6144, 0.08371, 0.5269, 0.08042, 0.4643, 0.09221, 0.3793, 0.1068, 0.3779, 0.1015, 0.494, 0.05031, 0.3786, 0.06401, 0.3818, 0.05925, 0.4568, 0.07732, 0.3778, 0.06401, 0.3818, 0.05031, 0.3786, 0.03732, 0.3858, 0.0239, 0.3906, 0.01278, 0.3989, 0.01541, 0.6079, 0.02889, 0.6137, 0.04446, 0.6155, 0.05987, 0.6197, 0.07538, 0.6182, 0.09077, 0.6191, 0.1073, 0.6144, 0.1209, 0.3805, 0.1068, 0.3779, 0.09221, 0.3793])
me_cylinder_006.materials.append(mat_material_001)
me_cylinder_006.update()
me_cylinder_007 = bpy.data.meshes.new('Cylinder.007')
me_cylinder_007.from_pydata([(0.05221, 2.736, -1.417), (0.2291, 1.152, 1.0), (0.6524, 0.9763, 1.0), (1.987, 1.934, -1.417), (0.9763, 0.6524, 1.0), (1.152, 0.2291, 1.0), (2.789, -0.0004027, -1.417), (1.152, -0.2291, 1.0), (0.9763, -0.6524, 1.0), (1.987, -1.935, -1.417), (0.6524, -0.9763, 1.0), (0.2291, -1.152, 1.0), (0.05221, -2.737, -1.417), (-0.2291, -1.152, 1.0), (-0.6524, -0.9763, 1.0), (-1.883, -1.935, -1.417), (-0.9763, -0.6524, 1.0), (-1.152, -0.2291, 1.0), (-2.684, -0.0004027, -1.417), (-1.152, 0.2291, 1.0), (-0.9763, 0.6524, 1.0), (-1.883, 1.934, -1.417), (-0.6524, 0.9763, 1.0), (-0.2291, 1.152, 1.0)], [], [(2, 4, 3), (9, 10, 11, 12), (5, 7, 6), (12, 13, 14, 15), (8, 10, 9), (15, 16, 17, 18), (11, 13, 12), (18, 19, 20, 21), (14, 16, 15), (0, 21, 22, 23), (17, 19, 18), (0, 3, 6, 9, 12, 15, 18, 21), (20, 22, 21), (0, 1, 2, 3), (6, 7, 8, 9), (3, 4, 5, 6), (23, 1, 0), (2, 1, 23, 22, 20, 19, 17, 16, 14, 13, 11, 10, 8, 7, 5, 4)])
_uv = me_cylinder_007.uv_layers.new(name='UVMap')
_uv.uv.foreach_set('vector', [0.08616, 0.1254, 0.1008, 0.13, 0.08049, 0.2168, 0.07591, 0.2793, 0.07112, 0.3717, 0.05773, 0.3679, 0.05696, 0.288, 0.1151, 0.3687, 0.1009, 0.3713, 0.09546, 0.25, 0.05696, 0.288, 0.04394, 0.3665, 0.03092, 0.3595, 0.03932, 0.2765, 0.08616, 0.37, 0.07112, 0.3717, 0.07591, 0.2793, 0.03932, 0.2765, 0.01747, 0.3549, 0.006335, 0.3466, 0.0246, 0.2435, 0.05773, 0.3679, 0.04394, 0.3665, 0.05696, 0.288, 0.0246, 0.2435, 0.019, 0.1375, 0.03103, 0.1316, 0.04387, 0.2143, 0.03092, 0.3595, 0.01747, 0.3549, 0.03932, 0.2765, 0.06281, 0.2054, 0.04387, 0.2143, 0.04493, 0.1297, 0.05868, 0.1253, 0.006335, 0.14, 0.019, 0.1375, 0.0246, 0.2435, 0.06281, 0.2054, 0.08049, 0.2168, 0.09546, 0.25, 0.07591, 0.2793, 0.05696, 0.288, 0.03932, 0.2765, 0.0246, 0.2435, 0.04387, 0.2143, 0.03103, 0.1316, 0.04493, 0.1297, 0.04387, 0.2143, 0.06281, 0.2054, 0.07248, 0.1265, 0.08616, 0.1254, 0.08049, 0.2168, 0.09546, 0.25, 0.1009, 0.3713, 0.08616, 0.37, 0.07591, 0.2793, 0.08049, 0.2168, 0.1008, 0.13, 0.1154, 0.1316, 0.09546, 0.25, 0.05868, 0.1253, 0.07248, 0.1265, 0.06281, 0.2054, 0.08616, 0.1254, 0.07248, 0.1265, 0.05868, 0.1253, 0.04493, 0.1297, 0.03103, 0.1316, 0.019, 0.1375, 0.006335, 0.3466, 0.01747, 0.3549, 0.03092, 0.3595, 0.04394, 0.3665, 0.05773, 0.3679, 0.07112, 0.3717, 0.08616, 0.37, 0.1009, 0.3713, 0.1154, 0.1316, 0.1008, 0.13])
me_cylinder_007.materials.append(mat_material_001)
me_cylinder_007.update()
me_sphere_005 = bpy.data.meshes.new('Sphere.005')
me_sphere_005.from_pydata([(0.0, 0.5556, 0.8315), (0.0, 0.9808, 0.1951), (0.0, 0.8315, -0.5556), (0.3928, 0.3928, 0.8315), (0.6935, 0.6935, 0.1951), (0.5879, 0.5879, -0.5556), (0.1379, 0.1379, -0.9808), (0.0, 0.0, 1.0), (0.5556, -5.215e-08, 0.8315), (0.9808, -8.941e-08, 0.1951), (0.8315, -8.941e-08, -0.5556), (0.1951, -1.118e-08, -0.9808), (0.3928, -0.3928, 0.8315), (0.6935, -0.6935, 0.1951), (0.5879, -0.5879, -0.5556), (0.1379, -0.1379, -0.9808), (-9.686e-08, -0.5556, 0.8315), (-1.341e-07, -0.9808, 0.1951), (-1.043e-07, -0.8315, -0.5556), (-7.451e-09, -0.1951, -0.9808), (-0.3928, -0.3928, 0.8315), (-0.6935, -0.6935, 0.1951), (-0.5879, -0.5879, -0.5556), (-0.1379, -0.1379, -0.9808), (0.0, 0.0, -1.0), (-0.5556, 1.49e-07, 0.8315), (-0.9808, 2.682e-07, 0.1951), (-0.8315, 1.639e-07, -0.5556), (-0.1951, 1.863e-08, -0.9808), (-0.3928, 0.3928, 0.8315), (-0.6935, 0.6935, 0.1951), (-0.5879, 0.5879, -0.5556), (-0.1379, 0.1379, -0.9808), (1.49e-08, 0.1951, -0.9808)], [], [(5, 2, 1, 4), (6, 24, 33), (3, 0, 7), (11, 6, 5, 10), (9, 4, 3, 8), (29, 0, 1, 30), (7, 8, 3), (11, 24, 6), (13, 9, 8, 12), (18, 14, 13, 17), (7, 12, 8), (23, 19, 18, 22), (15, 24, 11), (7, 16, 12), (22, 18, 17, 21), (17, 13, 12, 16), (28, 23, 22, 27), (19, 24, 15), (27, 22, 21, 26), (21, 17, 16, 20), (7, 20, 16), (32, 28, 27, 31), (23, 24, 19), (31, 27, 26, 30), (26, 21, 20, 25), (7, 25, 20), (32, 31, 2, 33), (28, 24, 23), (30, 26, 25, 29), (33, 24, 32), (7, 29, 25), (32, 24, 28), (0, 29, 7), (10, 5, 4, 9), (14, 10, 9, 13), (33, 2, 5, 6), (15, 11, 10, 14), (30, 1, 2, 31), (19, 15, 14, 18), (4, 1, 0, 3)])
_uv = me_sphere_005.uv_layers.new(name='UVMap')
_uv.uv.foreach_set('vector', [0.1773, 0.8026, 0.1941, 0.8108, 0.1881, 0.8297, 0.1689, 0.8241, 0.1976, 0.7817, 0.2054, 0.7768, 0.2024, 0.7853, 0.1671, 0.8486, 0.1813, 0.8503, 0.1739, 0.8733, 0.1953, 0.7752, 0.1976, 0.7817, 0.1773, 0.8026, 0.1575, 0.7831, 0.1347, 0.8176, 0.1689, 0.8241, 0.1671, 0.8486, 0.1494, 0.8554, 0.1937, 0.8573, 0.1813, 0.8503, 0.1881, 0.8297, 0.2073, 0.8368, 0.1739, 0.8733, 0.1494, 0.8554, 0.1671, 0.8486, 0.1953, 0.7752, 0.2054, 0.7768, 0.1976, 0.7817, 0.1707, 0.9213, 0.1412, 0.9263, 0.152, 0.892, 0.1685, 0.8974, 0.1969, 0.933, 0.1808, 0.9413, 0.1707, 0.9213, 0.1892, 0.9152, 0.1739, 0.8733, 0.1685, 0.8974, 0.152, 0.892, 0.2117, 0.9564, 0.2059, 0.9572, 0.1969, 0.933, 0.2144, 0.9291, 0.2015, 0.9609, 0.2094, 0.9652, 0.1996, 0.9677, 0.1739, 0.8733, 0.1822, 0.8955, 0.1685, 0.8974, 0.2144, 0.9291, 0.1969, 0.933, 0.1892, 0.9152, 0.2076, 0.9082, 0.1892, 0.9152, 0.1707, 0.9213, 0.1685, 0.8974, 0.1822, 0.8955, 0.2176, 0.9597, 0.2117, 0.9564, 0.2144, 0.9291, 0.2405, 0.9315, 0.2059, 0.9572, 0.2094, 0.9652, 0.2015, 0.9609, 0.2405, 0.9315, 0.2144, 0.9291, 0.2076, 0.9082, 0.2369, 0.8923, 0.2076, 0.9082, 0.1892, 0.9152, 0.1822, 0.8955, 0.194, 0.888, 0.1739, 0.8733, 0.194, 0.888, 0.1822, 0.8955, 0.2085, 0.7856, 0.2144, 0.7816, 0.2405, 0.8128, 0.2126, 0.8142, 0.2117, 0.9564, 0.2094, 0.9652, 0.2059, 0.9572, 0.2126, 0.8142, 0.2405, 0.8128, 0.234, 0.8518, 0.2073, 0.8368, 0.2369, 0.8923, 0.2076, 0.9082, 0.194, 0.888, 0.2034, 0.8722, 0.1739, 0.8733, 0.2034, 0.8722, 0.194, 0.888, 0.2085, 0.7856, 0.2126, 0.8142, 0.1941, 0.8108, 0.2024, 0.7853, 0.2176, 0.9597, 0.2094, 0.9652, 0.2117, 0.9564, 0.2073, 0.8368, 0.234, 0.8518, 0.2034, 0.8722, 0.1937, 0.8573, 0.2024, 0.7853, 0.2054, 0.7768, 0.2085, 0.7856, 0.1739, 0.8733, 0.1937, 0.8573, 0.2034, 0.8722, 0.2085, 0.7856, 0.2054, 0.7768, 0.2144, 0.7816, 0.1813, 0.8503, 0.1937, 0.8573, 0.1739, 0.8733, 0.1575, 0.7831, 0.1773, 0.8026, 0.1689, 0.8241, 0.1347, 0.8176, 0.1808, 0.9413, 0.1604, 0.9597, 0.1412, 0.9263, 0.1707, 0.9213, 0.2024, 0.7853, 0.1941, 0.8108, 0.1773, 0.8026, 0.1976, 0.7817, 0.2015, 0.9609, 0.1996, 0.9677, 0.1604, 0.9597, 0.1808, 0.9413, 0.2073, 0.8368, 0.1881, 0.8297, 0.1941, 0.8108, 0.2126, 0.8142, 0.2059, 0.9572, 0.2015, 0.9609, 0.1808, 0.9413, 0.1969, 0.933, 0.1689, 0.8241, 0.1881, 0.8297, 0.1813, 0.8503, 0.1671, 0.8486])
me_sphere_005.materials.append(mat_material_001)
me_sphere_005.update()
me_sphere_006 = bpy.data.meshes.new('Sphere.006')
me_sphere_006.from_pydata([(0.0, 0.5556, 0.8315), (0.0, 0.9808, 0.1951), (0.0, 0.8315, -0.5556), (0.3928, 0.3928, 0.8315), (0.6935, 0.6935, 0.1951), (0.5879, 0.5879, -0.5556), (0.1379, 0.1379, -0.9808), (0.0, 0.0, 1.0), (0.5556, -5.215e-08, 0.8315), (0.9808, -8.941e-08, 0.1951), (0.8315, -8.941e-08, -0.5556), (0.1951, -1.118e-08, -0.9808), (0.3928, -0.3928, 0.8315), (0.6935, -0.6935, 0.1951), (0.5879, -0.5879, -0.5556), (0.1379, -0.1379, -0.9808), (-9.686e-08, -0.5556, 0.8315), (-1.341e-07, -0.9808, 0.1951), (-1.043e-07, -0.8315, -0.5556), (-7.451e-09, -0.1951, -0.9808), (-0.3928, -0.3928, 0.8315), (-0.6935, -0.6935, 0.1951), (-0.5879, -0.5879, -0.5556), (-0.1379, -0.1379, -0.9808), (0.0, 0.0, -1.0), (-0.5556, 1.49e-07, 0.8315), (-0.9808, 2.682e-07, 0.1951), (-0.8315, 1.639e-07, -0.5556), (-0.1951, 1.863e-08, -0.9808), (-0.3928, 0.3928, 0.8315), (-0.6935, 0.6935, 0.1951), (-0.5879, 0.5879, -0.5556), (-0.1379, 0.1379, -0.9808), (1.49e-08, 0.1951, -0.9808)], [], [(5, 2, 1, 4), (6, 24, 33), (3, 0, 7), (11, 6, 5, 10), (9, 4, 3, 8), (29, 0, 1, 30), (7, 8, 3), (11, 24, 6), (13, 9, 8, 12), (18, 14, 13, 17), (7, 12, 8), (23, 19, 18, 22), (15, 24, 11), (7, 16, 12), (22, 18, 17, 21), (17, 13, 12, 16), (28, 23, 22, 27), (19, 24, 15), (27, 22, 21, 26), (21, 17, 16, 20), (7, 20, 16), (32, 28, 27, 31), (23, 24, 19), (31, 27, 26, 30), (26, 21, 20, 25), (7, 25, 20), (32, 31, 2, 33), (28, 24, 23), (30, 26, 25, 29), (33, 24, 32), (7, 29, 25), (32, 24, 28), (0, 29, 7), (10, 5, 4, 9), (14, 10, 9, 13), (33, 2, 5, 6), (15, 11, 10, 14), (30, 1, 2, 31), (19, 15, 14, 18), (4, 1, 0, 3)])
_uv = me_sphere_006.uv_layers.new(name='UVMap')
_uv.uv.foreach_set('vector', [0.2997, 0.8055, 0.3165, 0.8138, 0.3105, 0.8326, 0.2913, 0.827, 0.32, 0.7846, 0.3278, 0.7797, 0.3248, 0.7882, 0.2895, 0.8515, 0.3037, 0.8532, 0.2963, 0.8763, 0.3177, 0.7781, 0.32, 0.7846, 0.2997, 0.8055, 0.2799, 0.786, 0.2571, 0.8205, 0.2913, 0.827, 0.2895, 0.8515, 0.2718, 0.8584, 0.3161, 0.8602, 0.3037, 0.8532, 0.3105, 0.8326, 0.3297, 0.8397, 0.2963, 0.8763, 0.2718, 0.8584, 0.2895, 0.8515, 0.3177, 0.7781, 0.3278, 0.7797, 0.32, 0.7846, 0.2931, 0.9242, 0.2636, 0.9292, 0.2744, 0.8949, 0.2909, 0.9003, 0.3193, 0.9359, 0.3032, 0.9442, 0.2931, 0.9242, 0.3116, 0.9181, 0.2963, 0.8763, 0.2909, 0.9003, 0.2744, 0.8949, 0.3341, 0.9594, 0.3283, 0.9601, 0.3193, 0.9359, 0.3368, 0.932, 0.3239, 0.9639, 0.3318, 0.9681, 0.322, 0.9706, 0.2963, 0.8763, 0.3046, 0.8984, 0.2909, 0.9003, 0.3368, 0.932, 0.3193, 0.9359, 0.3116, 0.9181, 0.33, 0.9111, 0.3116, 0.9181, 0.2931, 0.9242, 0.2909, 0.9003, 0.3046, 0.8984, 0.34, 0.9626, 0.3341, 0.9594, 0.3368, 0.932, 0.3629, 0.9344, 0.3283, 0.9601, 0.3318, 0.9681, 0.3239, 0.9639, 0.3629, 0.9344, 0.3368, 0.932, 0.33, 0.9111, 0.3593, 0.8953, 0.33, 0.9111, 0.3116, 0.9181, 0.3046, 0.8984, 0.3164, 0.891, 0.2963, 0.8763, 0.3164, 0.891, 0.3046, 0.8984, 0.3309, 0.7886, 0.3368, 0.7846, 0.3629, 0.8157, 0.335, 0.8172, 0.3341, 0.9594, 0.3318, 0.9681, 0.3283, 0.9601, 0.335, 0.8172, 0.3629, 0.8157, 0.3564, 0.8548, 0.3297, 0.8397, 0.3593, 0.8953, 0.33, 0.9111, 0.3164, 0.891, 0.3258, 0.8752, 0.2963, 0.8763, 0.3258, 0.8752, 0.3164, 0.891, 0.3309, 0.7886, 0.335, 0.8172, 0.3165, 0.8138, 0.3248, 0.7882, 0.34, 0.9626, 0.3318, 0.9681, 0.3341, 0.9594, 0.3297, 0.8397, 0.3564, 0.8548, 0.3258, 0.8752, 0.3161, 0.8602, 0.3248, 0.7882, 0.3278, 0.7797, 0.3309, 0.7886, 0.2963, 0.8763, 0.3161, 0.8602, 0.3258, 0.8752, 0.3309, 0.7886, 0.3278, 0.7797, 0.3368, 0.7846, 0.3037, 0.8532, 0.3161, 0.8602, 0.2963, 0.8763, 0.2799, 0.786, 0.2997, 0.8055, 0.2913, 0.827, 0.2571, 0.8205, 0.3032, 0.9442, 0.2828, 0.9627, 0.2636, 0.9292, 0.2931, 0.9242, 0.3248, 0.7882, 0.3165, 0.8138, 0.2997, 0.8055, 0.32, 0.7846, 0.3239, 0.9639, 0.322, 0.9706, 0.2828, 0.9627, 0.3032, 0.9442, 0.3297, 0.8397, 0.3105, 0.8326, 0.3165, 0.8138, 0.335, 0.8172, 0.3283, 0.9601, 0.3239, 0.9639, 0.3032, 0.9442, 0.3193, 0.9359, 0.2913, 0.827, 0.3105, 0.8326, 0.3037, 0.8532, 0.2895, 0.8515])
me_sphere_006.materials.append(mat_material_001)
me_sphere_006.update()

# ---- objects
ob_light = bpy.data.objects.new('Light', light_light)
ob_camera = bpy.data.objects.new('Camera', cam_camera)
ob_sphere = bpy.data.objects.new('Sphere', me_sphere_001)
ob_cone = bpy.data.objects.new('Cone', me_cone)
ob_cylinder = bpy.data.objects.new('Cylinder', me_cylinder)
ob_cylinder_001 = bpy.data.objects.new('Cylinder.001', me_cylinder_001)
ob_sphere_001 = bpy.data.objects.new('Sphere.001', me_sphere_003)
ob_sphere_002 = bpy.data.objects.new('Sphere.002', me_sphere_004)
ob_cylinder_002 = bpy.data.objects.new('Cylinder.002', me_cylinder_004)
ob_cylinder_003 = bpy.data.objects.new('Cylinder.003', me_cylinder_005)
ob_cone_001 = bpy.data.objects.new('Cone.001', me_cone_001)
ob_cone_002 = bpy.data.objects.new('Cone.002', me_cone_002)
ob_cylinder_004 = bpy.data.objects.new('Cylinder.004', me_cylinder_006)
ob_cylinder_005 = bpy.data.objects.new('Cylinder.005', me_cylinder_007)
ob_sphere_003 = bpy.data.objects.new('Sphere.003', me_sphere_005)
ob_sphere_004 = bpy.data.objects.new('Sphere.004', me_sphere_006)

# ---- transforms, parenting, visibility, modifiers, constraints
ob_light.location = (4.076, 1.005, 9.799)
ob_light.rotation_euler = (0.6503, 0.05522, 1.866)
ob_light.lock_rotations_4d = False
ob_light.empty_display_type = 'ARROWS'
ob_light.color = (0.0, 0.0, 0.0, 0.0)
ob_light.lineart.crease_threshold = 0.0
ob_camera.location = (7.359, -6.926, 4.958)
ob_camera.rotation_euler = (1.109, 0.0, 0.8149)
ob_camera.lock_rotations_4d = False
ob_camera.empty_display_type = 'ARROWS'
ob_camera.color = (0.0, 0.0, 0.0, 0.0)
ob_camera.display_type = 'WIRE'
ob_camera.lineart.crease_threshold = 0.0
ob_sphere.location = (0.0, 0.0, 3.756)
ob_sphere.scale = (1.132, 1.125, 0.7792)
ob_cone.location = (-0.002484, 0.0, 2.929)
ob_cone.scale = (1.0, 1.0, 1.343)
ob_cylinder.location = (1.074, 0.0, 2.734)
ob_cylinder.rotation_euler = (-0.0, 1.683, -0.0)
ob_cylinder.scale = (0.09711, 0.141, 0.5125)
ob_cylinder_001.location = (0.6623, 0.005189, 2.784)
ob_cylinder_001.rotation_euler = (0.0, 1.484, 0.0)
ob_cylinder_001.scale = (0.1479, 0.2431, 0.1999)
ob_sphere_001.location = (1.728, 0.0, 2.67)
ob_sphere_001.rotation_euler = (1.393, 3.089, 1.544)
ob_sphere_001.scale = (-0.2492, 0.1892, -0.1651)
ob_sphere_002.location = (-1.774, 0.003612, 2.711)
ob_sphere_002.rotation_euler = (1.393, 3.089, 4.685)
ob_sphere_002.scale = (-0.2492, 0.1895, -0.1735)
ob_cylinder_002.location = (-0.7521, -0.001861, 2.825)
ob_cylinder_002.rotation_euler = (0.0, 1.484, 3.141)
ob_cylinder_002.scale = (0.1478, 0.2431, 0.1837)
ob_cylinder_003.location = (-1.086, 0.003438, 2.775)
ob_cylinder_003.rotation_euler = (-0.0, 1.683, 3.141)
ob_cylinder_003.scale = (0.09719, 0.141, 0.5392)
ob_cone_001.location = (0.4219, 0.0, 1.86)
ob_cone_001.rotation_euler = (0.0, -0.0, -0.06818)
ob_cone_001.scale = (0.3898, 0.6688, 0.5176)
ob_cone_002.location = (-0.4031, 0.06818, 1.876)
ob_cone_002.rotation_euler = (0.0, -0.0, -3.215)
ob_cone_002.scale = (0.3922, 0.6689, 0.5176)
ob_cylinder_004.location = (-0.3787, 0.04314, 0.7217)
ob_cylinder_004.rotation_euler = (0.0002908, 3.226, 3.142)
ob_cylinder_004.scale = (0.097, 0.141, 0.471)
ob_cylinder_005.location = (0.4163, 0.04314, 0.6982)
ob_cylinder_005.rotation_euler = (0.0002872, 3.116, 3.142)
ob_cylinder_005.scale = (0.097, 0.141, 0.471)
ob_sphere_003.location = (0.4141, 0.1473, 0.03626)
ob_sphere_003.rotation_euler = (0.04527, 3.156, 1.513)
ob_sphere_003.scale = (-0.4374, 0.2206, -0.1665)
ob_sphere_004.location = (-0.315, 0.1473, 0.03068)
ob_sphere_004.rotation_euler = (0.04527, 3.156, 1.513)
ob_sphere_004.scale = (-0.4374, 0.2206, -0.1665)

# ---- collection membership
col_collection.objects.link(ob_light)
col_collection.objects.link(ob_camera)
col_collection.objects.link(ob_sphere)
col_collection.objects.link(ob_cone)
col_collection.objects.link(ob_cylinder)
col_collection.objects.link(ob_cylinder_001)
col_collection.objects.link(ob_sphere_001)
col_collection.objects.link(ob_sphere_002)
col_collection.objects.link(ob_cylinder_002)
col_collection.objects.link(ob_cylinder_003)
col_collection.objects.link(ob_cone_001)
col_collection.objects.link(ob_cone_002)
col_collection.objects.link(ob_cylinder_004)
col_collection.objects.link(ob_cylinder_005)
col_collection.objects.link(ob_sphere_003)
col_collection.objects.link(ob_sphere_004)

# ---- scene / render settings (as saved in the file)
scene.camera = ob_camera
scene.frame_start = 1; scene.frame_end = 250; scene.frame_set(1)
scene.render.engine = 'BLENDER_EEVEE_NEXT'
bpy.context.view_layer.update()
